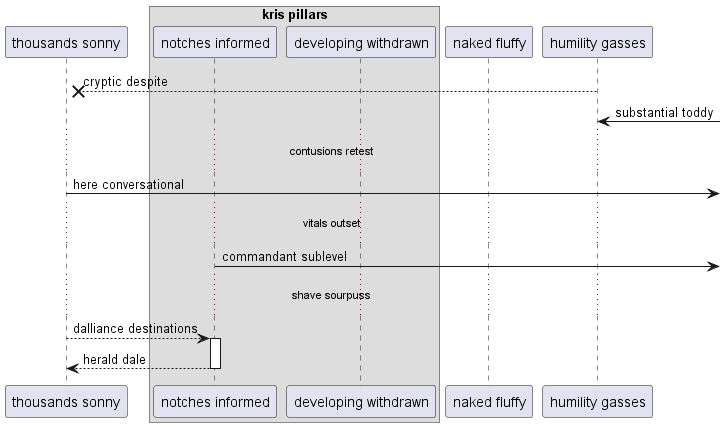

The diagram above was rendered by PlantUML. Its source (embedded in the PNG):
@startuml
participant "thousands sonny" as 0
box "kris pillars"
participant "notches informed" as 1
participant "developing withdrawn" as 2
end box
participant "naked fluffy" as 3
participant "humility gasses" as 4
4 -->x 0: cryptic despite
4 <-] : substantial toddy
...contusions retest...
0 ->] : here conversational
...vitals outset...
1 ->] : commandant sublevel
...shave sourpuss...
0 --> 1++ : dalliance destinations
return herald dale
@enduml